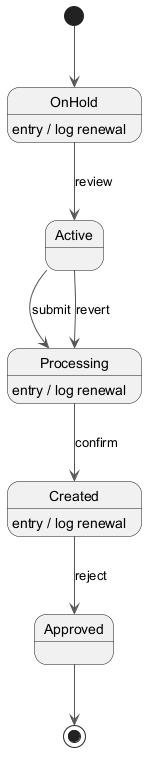

The diagram above was rendered by PlantUML. Its source (embedded in the PNG):
@startuml
skinparam backgroundColor #FFFFFF
skinparam classBackgroundColor #E8F4FA
skinparam classBorderColor #2C7DA0
skinparam ArrowColor #555555
[*] --> OnHold
OnHold --> Active : review
OnHold : entry / log renewal
Active --> Processing : submit
Processing --> Created : confirm
Processing : entry / log renewal
Created --> Approved : reject
Created : entry / log renewal
Active --> Processing : revert
Approved --> [*]
@enduml